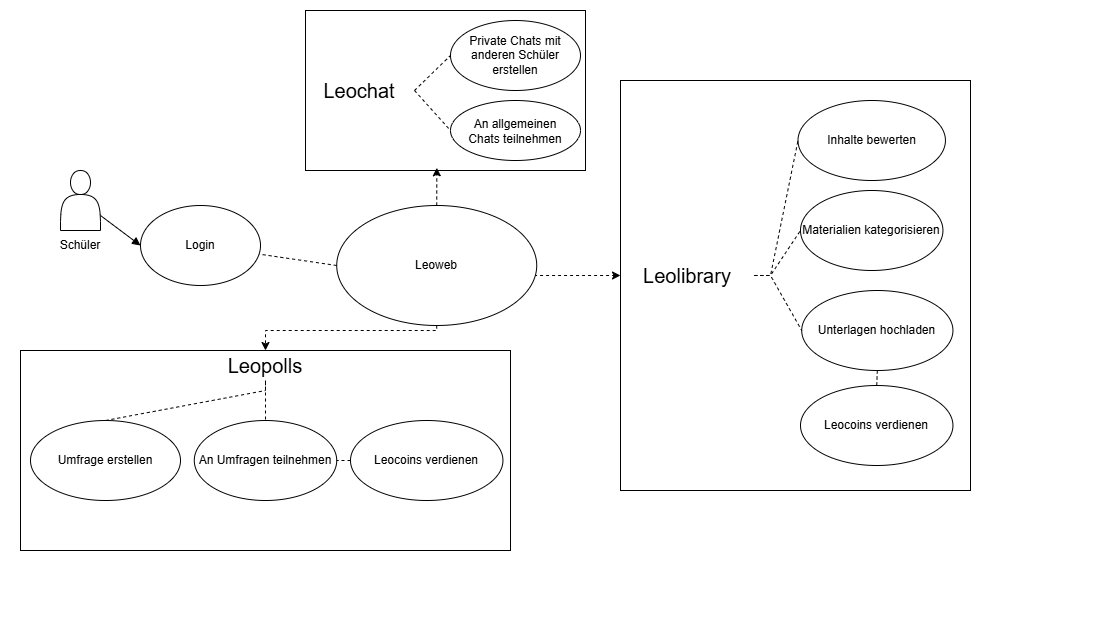

The diagram above was exported from draw.io. Its source (the exported page's mxGraphModel, read from the mxfile embedded in the PNG):
<mxGraphModel dx="1042" dy="565" grid="1" gridSize="10" guides="1" tooltips="1" connect="1" arrows="1" fold="1" page="1" pageScale="1" pageWidth="827" pageHeight="1169" math="0" shadow="0">
  <root>
    <mxCell id="0" />
    <mxCell id="1" parent="0" />
    <mxCell id="SGJR4NT3AmywIzEvOyzU-30" value="" style="rounded=0;whiteSpace=wrap;html=1;strokeColor=#FFFFFF;dashed=1;" parent="1" vertex="1">
      <mxGeometry y="30" width="1100" height="640" as="geometry" />
    </mxCell>
    <mxCell id="SGJR4NT3AmywIzEvOyzU-15" value="" style="rounded=0;whiteSpace=wrap;html=1;" parent="1" vertex="1">
      <mxGeometry x="20" y="380" width="490" height="200" as="geometry" />
    </mxCell>
    <mxCell id="1ZzDNvTbJyUl-YKZ3KE4-1" value="" style="shape=actor;whiteSpace=wrap;html=1;" parent="1" vertex="1">
      <mxGeometry x="60" y="200" width="40" height="60" as="geometry" />
    </mxCell>
    <mxCell id="SGJR4NT3AmywIzEvOyzU-10" style="edgeStyle=orthogonalEdgeStyle;rounded=0;orthogonalLoop=1;jettySize=auto;html=1;exitX=0.927;exitY=0.723;exitDx=0;exitDy=0;entryX=0;entryY=0.5;entryDx=0;entryDy=0;dashed=1;exitPerimeter=0;" parent="1" source="1ZzDNvTbJyUl-YKZ3KE4-2" target="SGJR4NT3AmywIzEvOyzU-2" edge="1">
      <mxGeometry relative="1" as="geometry">
        <Array as="points">
          <mxPoint x="512" y="322" />
          <mxPoint x="512" y="280" />
          <mxPoint x="390" y="280" />
          <mxPoint x="390" y="305" />
        </Array>
      </mxGeometry>
    </mxCell>
    <mxCell id="SGJR4NT3AmywIzEvOyzU-17" style="edgeStyle=orthogonalEdgeStyle;rounded=0;orthogonalLoop=1;jettySize=auto;html=1;exitX=0.5;exitY=1;exitDx=0;exitDy=0;entryX=0.5;entryY=0;entryDx=0;entryDy=0;dashed=1;" parent="1" source="1ZzDNvTbJyUl-YKZ3KE4-2" target="SGJR4NT3AmywIzEvOyzU-15" edge="1">
      <mxGeometry relative="1" as="geometry">
        <Array as="points">
          <mxPoint x="436" y="360" />
          <mxPoint x="265" y="360" />
        </Array>
      </mxGeometry>
    </mxCell>
    <mxCell id="1ZzDNvTbJyUl-YKZ3KE4-2" value="&lt;font style=&quot;font-size: 12px;&quot;&gt;Leoweb&lt;/font&gt;" style="ellipse;whiteSpace=wrap;html=1;" parent="1" vertex="1">
      <mxGeometry x="336.23" y="235" width="200" height="120" as="geometry" />
    </mxCell>
    <mxCell id="1ZzDNvTbJyUl-YKZ3KE4-4" value="" style="endArrow=block;html=1;rounded=0;exitX=1;exitY=0.75;exitDx=0;exitDy=0;entryX=0;entryY=0.5;entryDx=0;entryDy=0;endFill=1;" parent="1" source="1ZzDNvTbJyUl-YKZ3KE4-1" target="1ZzDNvTbJyUl-YKZ3KE4-10" edge="1">
      <mxGeometry width="50" height="50" relative="1" as="geometry">
        <mxPoint x="220" y="320" as="sourcePoint" />
        <mxPoint x="270" y="270" as="targetPoint" />
        <Array as="points" />
      </mxGeometry>
    </mxCell>
    <mxCell id="1ZzDNvTbJyUl-YKZ3KE4-9" value="" style="endArrow=none;html=1;rounded=0;exitX=0;exitY=0.5;exitDx=0;exitDy=0;dashed=1;" parent="1" source="1ZzDNvTbJyUl-YKZ3KE4-2" target="1ZzDNvTbJyUl-YKZ3KE4-10" edge="1">
      <mxGeometry width="50" height="50" relative="1" as="geometry">
        <mxPoint x="140" y="160" as="sourcePoint" />
        <mxPoint x="270" y="270" as="targetPoint" />
      </mxGeometry>
    </mxCell>
    <mxCell id="1ZzDNvTbJyUl-YKZ3KE4-10" value="Login" style="ellipse;whiteSpace=wrap;html=1;" parent="1" vertex="1">
      <mxGeometry x="140" y="235" width="120" height="80" as="geometry" />
    </mxCell>
    <mxCell id="SGJR4NT3AmywIzEvOyzU-3" value="" style="group" parent="1" vertex="1" connectable="0">
      <mxGeometry x="620" y="90" width="450" height="450" as="geometry" />
    </mxCell>
    <mxCell id="SGJR4NT3AmywIzEvOyzU-9" value="" style="rounded=0;whiteSpace=wrap;html=1;" parent="SGJR4NT3AmywIzEvOyzU-3" vertex="1">
      <mxGeometry y="20" width="350" height="410" as="geometry" />
    </mxCell>
    <mxCell id="SGJR4NT3AmywIzEvOyzU-18" style="edgeStyle=orthogonalEdgeStyle;rounded=0;orthogonalLoop=1;jettySize=auto;html=1;exitX=0;exitY=0.5;exitDx=0;exitDy=0;entryX=0;entryY=0.5;entryDx=0;entryDy=0;" parent="SGJR4NT3AmywIzEvOyzU-3" source="SGJR4NT3AmywIzEvOyzU-5" target="SGJR4NT3AmywIzEvOyzU-5" edge="1">
      <mxGeometry relative="1" as="geometry" />
    </mxCell>
    <mxCell id="SGJR4NT3AmywIzEvOyzU-2" value="&lt;font style=&quot;font-size: 20px;&quot;&gt;Leolibrary&lt;/font&gt;" style="text;html=1;align=center;verticalAlign=middle;whiteSpace=wrap;rounded=0;" parent="SGJR4NT3AmywIzEvOyzU-3" vertex="1">
      <mxGeometry x="-0.0018181818181659537" y="190" width="133.86363636363637" height="50" as="geometry" />
    </mxCell>
    <mxCell id="SGJR4NT3AmywIzEvOyzU-5" value="Unterlagen hochladen" style="ellipse;whiteSpace=wrap;html=1;" parent="SGJR4NT3AmywIzEvOyzU-3" vertex="1">
      <mxGeometry x="181.22" y="230" width="151.22" height="80" as="geometry" />
    </mxCell>
    <mxCell id="SGJR4NT3AmywIzEvOyzU-6" value="Materialien kategorisieren" style="ellipse;whiteSpace=wrap;html=1;" parent="SGJR4NT3AmywIzEvOyzU-3" vertex="1">
      <mxGeometry x="180" y="130" width="142.45" height="80" as="geometry" />
    </mxCell>
    <mxCell id="SGJR4NT3AmywIzEvOyzU-7" value="Inhalte bewerten" style="ellipse;whiteSpace=wrap;html=1;" parent="SGJR4NT3AmywIzEvOyzU-3" vertex="1">
      <mxGeometry x="177.5" y="40" width="147.44" height="80" as="geometry" />
    </mxCell>
    <mxCell id="SGJR4NT3AmywIzEvOyzU-8" value="Leocoins verdienen" style="ellipse;whiteSpace=wrap;html=1;" parent="SGJR4NT3AmywIzEvOyzU-3" vertex="1">
      <mxGeometry x="180" y="325" width="152.44" height="80" as="geometry" />
    </mxCell>
    <mxCell id="SGJR4NT3AmywIzEvOyzU-24" value="" style="endArrow=none;html=1;rounded=0;exitX=1;exitY=0.5;exitDx=0;exitDy=0;entryX=0;entryY=0.5;entryDx=0;entryDy=0;dashed=1;" parent="SGJR4NT3AmywIzEvOyzU-3" source="SGJR4NT3AmywIzEvOyzU-2" target="SGJR4NT3AmywIzEvOyzU-5" edge="1">
      <mxGeometry width="50" height="50" relative="1" as="geometry">
        <mxPoint x="110" y="140" as="sourcePoint" />
        <mxPoint x="160" y="90" as="targetPoint" />
        <Array as="points">
          <mxPoint x="150" y="215" />
        </Array>
      </mxGeometry>
    </mxCell>
    <mxCell id="SGJR4NT3AmywIzEvOyzU-25" value="" style="endArrow=none;html=1;rounded=0;exitX=1;exitY=0.5;exitDx=0;exitDy=0;entryX=0;entryY=0.5;entryDx=0;entryDy=0;dashed=1;" parent="SGJR4NT3AmywIzEvOyzU-3" source="SGJR4NT3AmywIzEvOyzU-2" target="SGJR4NT3AmywIzEvOyzU-6" edge="1">
      <mxGeometry width="50" height="50" relative="1" as="geometry">
        <mxPoint x="140" y="250" as="sourcePoint" />
        <mxPoint x="190" y="200" as="targetPoint" />
        <Array as="points">
          <mxPoint x="150" y="215" />
        </Array>
      </mxGeometry>
    </mxCell>
    <mxCell id="SGJR4NT3AmywIzEvOyzU-26" value="" style="endArrow=none;html=1;rounded=0;entryX=0;entryY=0.5;entryDx=0;entryDy=0;exitX=1;exitY=0.5;exitDx=0;exitDy=0;dashed=1;" parent="SGJR4NT3AmywIzEvOyzU-3" source="SGJR4NT3AmywIzEvOyzU-2" target="SGJR4NT3AmywIzEvOyzU-7" edge="1">
      <mxGeometry width="50" height="50" relative="1" as="geometry">
        <mxPoint x="140" y="250" as="sourcePoint" />
        <mxPoint x="190" y="200" as="targetPoint" />
        <Array as="points">
          <mxPoint x="150" y="215" />
        </Array>
      </mxGeometry>
    </mxCell>
    <mxCell id="SGJR4NT3AmywIzEvOyzU-27" value="" style="endArrow=none;html=1;rounded=0;exitX=0.5;exitY=1;exitDx=0;exitDy=0;entryX=0.5;entryY=0;entryDx=0;entryDy=0;dashed=1;" parent="SGJR4NT3AmywIzEvOyzU-3" source="SGJR4NT3AmywIzEvOyzU-5" target="SGJR4NT3AmywIzEvOyzU-8" edge="1">
      <mxGeometry width="50" height="50" relative="1" as="geometry">
        <mxPoint x="140" y="250" as="sourcePoint" />
        <mxPoint x="190" y="200" as="targetPoint" />
        <Array as="points" />
      </mxGeometry>
    </mxCell>
    <mxCell id="SGJR4NT3AmywIzEvOyzU-11" value="Umfrage erstellen" style="ellipse;whiteSpace=wrap;html=1;" parent="1" vertex="1">
      <mxGeometry x="30.00000000000003" y="450" width="150" height="80" as="geometry" />
    </mxCell>
    <mxCell id="SGJR4NT3AmywIzEvOyzU-12" value="An Umfragen teilnehmen" style="ellipse;whiteSpace=wrap;html=1;" parent="1" vertex="1">
      <mxGeometry x="193.78" y="450" width="142.45" height="80" as="geometry" />
    </mxCell>
    <mxCell id="SGJR4NT3AmywIzEvOyzU-14" value="Leocoins verdienen" style="ellipse;whiteSpace=wrap;html=1;" parent="1" vertex="1">
      <mxGeometry x="350" y="450" width="152.44" height="80" as="geometry" />
    </mxCell>
    <mxCell id="SGJR4NT3AmywIzEvOyzU-16" value="&lt;font style=&quot;font-size: 20px;&quot;&gt;Leopolls&lt;/font&gt;" style="text;html=1;align=center;verticalAlign=middle;whiteSpace=wrap;rounded=0;" parent="1" vertex="1">
      <mxGeometry x="225" y="380" width="80" height="30" as="geometry" />
    </mxCell>
    <mxCell id="SGJR4NT3AmywIzEvOyzU-21" value="" style="endArrow=none;html=1;rounded=0;exitX=0.5;exitY=0;exitDx=0;exitDy=0;entryX=0.5;entryY=1;entryDx=0;entryDy=0;dashed=1;" parent="1" source="SGJR4NT3AmywIzEvOyzU-11" target="SGJR4NT3AmywIzEvOyzU-16" edge="1">
      <mxGeometry width="50" height="50" relative="1" as="geometry">
        <mxPoint x="120" y="430" as="sourcePoint" />
        <mxPoint x="170" y="380" as="targetPoint" />
        <Array as="points">
          <mxPoint x="265" y="420" />
        </Array>
      </mxGeometry>
    </mxCell>
    <mxCell id="SGJR4NT3AmywIzEvOyzU-22" value="" style="endArrow=none;html=1;rounded=0;exitX=0;exitY=0.5;exitDx=0;exitDy=0;dashed=1;entryX=1;entryY=0.5;entryDx=0;entryDy=0;" parent="1" source="SGJR4NT3AmywIzEvOyzU-14" target="SGJR4NT3AmywIzEvOyzU-12" edge="1">
      <mxGeometry width="50" height="50" relative="1" as="geometry">
        <mxPoint x="240" y="490" as="sourcePoint" />
        <mxPoint x="265" y="420" as="targetPoint" />
      </mxGeometry>
    </mxCell>
    <mxCell id="SGJR4NT3AmywIzEvOyzU-23" value="" style="endArrow=none;html=1;rounded=0;entryX=0.5;entryY=0;entryDx=0;entryDy=0;exitX=0.5;exitY=1;exitDx=0;exitDy=0;dashed=1;" parent="1" source="SGJR4NT3AmywIzEvOyzU-16" target="SGJR4NT3AmywIzEvOyzU-12" edge="1">
      <mxGeometry width="50" height="50" relative="1" as="geometry">
        <mxPoint x="270" y="420" as="sourcePoint" />
        <mxPoint x="360" y="390" as="targetPoint" />
        <Array as="points">
          <mxPoint x="265" y="420" />
        </Array>
      </mxGeometry>
    </mxCell>
    <mxCell id="SGJR4NT3AmywIzEvOyzU-28" value="Schüler" style="text;html=1;align=center;verticalAlign=middle;whiteSpace=wrap;rounded=0;" parent="1" vertex="1">
      <mxGeometry x="50" y="260" width="60" height="30" as="geometry" />
    </mxCell>
    <mxCell id="I6VY9wFW51O0iKpQZpR--2" value="" style="rounded=0;whiteSpace=wrap;html=1;" vertex="1" parent="1">
      <mxGeometry x="305" y="40" width="280" height="160" as="geometry" />
    </mxCell>
    <mxCell id="I6VY9wFW51O0iKpQZpR--3" value="&lt;font style=&quot;font-size: 20px;&quot;&gt;Leochat&lt;/font&gt;" style="text;html=1;align=center;verticalAlign=middle;whiteSpace=wrap;rounded=0;" vertex="1" parent="1">
      <mxGeometry x="304" y="95" width="110" height="50" as="geometry" />
    </mxCell>
    <mxCell id="I6VY9wFW51O0iKpQZpR--4" value="Private Chats mit anderen Schüler erstellen" style="ellipse;whiteSpace=wrap;html=1;" vertex="1" parent="1">
      <mxGeometry x="450" y="50" width="130" height="70" as="geometry" />
    </mxCell>
    <mxCell id="I6VY9wFW51O0iKpQZpR--6" value="" style="ellipse;whiteSpace=wrap;html=1;" vertex="1" parent="1">
      <mxGeometry x="450" y="130" width="130" height="60" as="geometry" />
    </mxCell>
    <mxCell id="I6VY9wFW51O0iKpQZpR--5" value="An allgemeinen Chats teilnehmen" style="text;html=1;align=center;verticalAlign=middle;whiteSpace=wrap;rounded=0;" vertex="1" parent="1">
      <mxGeometry x="460" y="142.5" width="110" height="37.5" as="geometry" />
    </mxCell>
    <mxCell id="I6VY9wFW51O0iKpQZpR--7" value="" style="endArrow=none;dashed=1;html=1;rounded=0;entryX=0;entryY=0.5;entryDx=0;entryDy=0;exitX=1;exitY=0.5;exitDx=0;exitDy=0;" edge="1" parent="1" source="I6VY9wFW51O0iKpQZpR--3" target="I6VY9wFW51O0iKpQZpR--6">
      <mxGeometry width="50" height="50" relative="1" as="geometry">
        <mxPoint x="265" y="145" as="sourcePoint" />
        <mxPoint x="315" y="95" as="targetPoint" />
        <Array as="points" />
      </mxGeometry>
    </mxCell>
    <mxCell id="I6VY9wFW51O0iKpQZpR--8" value="" style="endArrow=none;dashed=1;html=1;rounded=0;exitX=1;exitY=0.5;exitDx=0;exitDy=0;entryX=0;entryY=0.5;entryDx=0;entryDy=0;" edge="1" parent="1" source="I6VY9wFW51O0iKpQZpR--3" target="I6VY9wFW51O0iKpQZpR--4">
      <mxGeometry width="50" height="50" relative="1" as="geometry">
        <mxPoint x="240" y="120" as="sourcePoint" />
        <mxPoint x="290" y="70" as="targetPoint" />
      </mxGeometry>
    </mxCell>
    <mxCell id="I6VY9wFW51O0iKpQZpR--12" value="" style="endArrow=classic;html=1;rounded=0;entryX=0.469;entryY=0.983;entryDx=0;entryDy=0;entryPerimeter=0;exitX=0.5;exitY=0;exitDx=0;exitDy=0;dashed=1;" edge="1" parent="1" source="1ZzDNvTbJyUl-YKZ3KE4-2" target="I6VY9wFW51O0iKpQZpR--2">
      <mxGeometry width="50" height="50" relative="1" as="geometry">
        <mxPoint x="490" y="280" as="sourcePoint" />
        <mxPoint x="540" y="230" as="targetPoint" />
      </mxGeometry>
    </mxCell>
  </root>
</mxGraphModel>